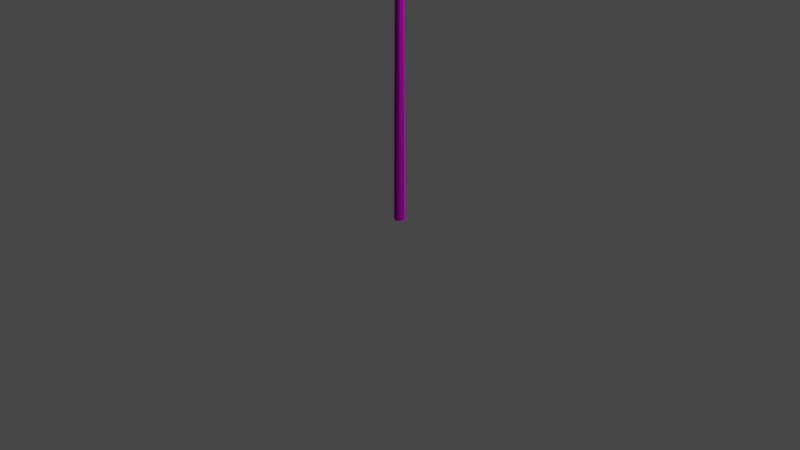 # Source: uploads_files_2558023_Lamp05.blend  (saved by Blender 2.82.7; exported with 4.5.12 LTS)
import bpy
from mathutils import Matrix  # noqa: F401  (used for matrix-valued properties, if any)

bpy.ops.wm.read_factory_settings(use_empty=True)
scene = bpy.context.scene
scene.name = 'Scene'

# ---- collections
col_collection = bpy.data.collections.new('Collection'); scene.collection.children.link(col_collection)

# ---- images (referenced by path relative to the original .blend; pixels are not part of the script)
import os
ASSET_DIR = os.environ.get("B2B_ASSET_DIR", "")  # directory of the original .blend (textures are referenced by path, not embedded)
HERE = os.path.dirname(os.path.abspath(__file__))  # packed textures are extracted next to this script under _unpacked/

def load_image(name, relpath, width, height, colorspace="sRGB"):
    """Load a texture the original file referenced (path relative to the .blend, or extracted next to this script)."""
    p = next((c for c in (os.path.join(HERE, relpath), os.path.join(ASSET_DIR, relpath)) if relpath and os.path.exists(c)), "")
    if p:
        img = bpy.data.images.load(p, check_existing=True)
        img.name = name
    else:  # same state as the original file: an image datablock whose file is absent (Cycles renders it pink)
        img = bpy.data.images.new(name, width, height)
        img.source = "FILE"
        img.filepath = "//" + (relpath or name)
    img.colorspace_settings.name = colorspace
    return img
img_map__1_001 = load_image('Map #1.001', 'Lamp05.tga', 1024, 1024, 'sRGB')

# ---- materials (node trees are filled in below, after node groups)
mat_lamp05_001 = bpy.data.materials.new('Lamp05.001')
mat_lamp05_001.use_transparent_shadow = False
mat_lamp05_001.diffuse_color = (0.588, 0.588, 0.588, 1.0)
mat_lamp05_001.roughness = 0.8586
mat_lamp05_001.specular_intensity = 0.0
mat_lamp05_001.metallic = 1.0

# ---- material node trees
mat_lamp05_001.use_nodes = True; mat_lamp05_001.node_tree.nodes.clear()
_N = mat_lamp05_001.node_tree.nodes; _L = mat_lamp05_001.node_tree.links
n0 = _N.new('ShaderNodeOutputMaterial'); n0.name = 'Material Output'; n0.location = (300, 300)
n1 = _N.new('ShaderNodeBsdfPrincipled'); n1.name = 'Principled BSDF'; n1.location = (10, 300)
n1.distribution = 'GGX'
n1.subsurface_method = 'BURLEY'
n1.inputs[1].default_value = 1.0
n1.inputs[2].default_value = 0.8586
n1.inputs[3].default_value = 1.45
n1.inputs[13].default_value = 0.0
n1.inputs[27].default_value = (0.0, 0.0, 0.0, 1.0)
n1.inputs[28].default_value = 1.0
n2 = _N.new('ShaderNodeTexImage'); n2.name = 'Image Texture'; n2.location = (-511, 315)
n2.image = img_map__1_001
_L.new(n1.outputs[0], n0.inputs[0])
_L.new(n2.outputs[0], n1.inputs[0])
n0.is_active_output = True

# ---- world
world_world = bpy.data.worlds.new('World'); scene.world = world_world
world_world.use_nodes = True; world_world.node_tree.nodes.clear()
_N = world_world.node_tree.nodes; _L = world_world.node_tree.links
n0 = _N.new('ShaderNodeOutputWorld'); n0.name = 'World Output'; n0.location = (300, 300)
n1 = _N.new('ShaderNodeBackground'); n1.name = 'Background'; n1.location = (10, 300)
n1.inputs[0].default_value = (0.05088, 0.05088, 0.05088, 1.0)
_L.new(n1.outputs[0], n0.inputs[0])
n0.is_active_output = True
world_world.color = (0.05088, 0.05088, 0.05088)
world_world.use_sun_shadow = False
world_world.sun_shadow_jitter_overblur = 0.0

# ---- cameras
cam_camera = bpy.data.cameras.new('Camera')
cam_camera.clip_end = 100.0
cam_camera.ortho_scale = 7.314

# ---- lights
light_light = bpy.data.lights.new('Light', 'POINT')
light_light.transmission_factor = 0.0
light_light.energy = 1000.0
light_light.shadow_soft_size = 0.1
light_light.shadow_maximum_resolution = 0.006
light_light.use_absolute_resolution = True

# ---- meshes
me_mesh_001 = bpy.data.meshes.new('Mesh.001')
me_mesh_001.from_pydata([(1.903, -1.148, 622.7), (0.0001738, -2.215, 622.7), (-1.902, -1.148, 622.7), (-1.902, 1.179, 622.7), (0.0001074, 2.246, 622.7), (1.903, 1.179, 622.7), (-1.902, 0.008354, 622.9), (1.903, -0.002718, 622.9), (-4.977, 2.894, 3.359e-05), (-4.977, -2.853, 3.359e-05), (0.0001196, -5.726, 3.315e-05), (4.977, -2.853, 3.271e-05), (4.977, 2.894, 3.271e-05), (0.0001191, 5.767, 3.315e-05), (1.66, 1.525, 632.9), (1.651, 3.199, 632.0), (-9.085e-05, 4.03, 631.6), (-1.651, 3.199, 632.0), (-1.661, 1.525, 632.9), (-2.424e-05, 0.6759, 633.4), (1.731, 7.327, 644.3), (1.72, 8.575, 642.8), (-9.016e-05, 9.188, 642.0), (-1.72, 8.575, 642.8), (-1.731, 7.327, 644.3), (-8.978e-05, 6.694, 645.1), (1.729, 28.15, 658.1), (1.722, 28.99, 656.3), (-8.987e-05, 29.41, 655.4), (-1.722, 28.99, 656.3), (-1.729, 28.15, 658.1), (-8.948e-05, 27.73, 659.1), (1.726, 67.5, 663.8), (1.725, 67.7, 661.8), (-9.108e-05, 67.8, 660.8), (-1.725, 67.7, 661.8), (-1.726, 67.5, 663.8), (-9.071e-05, 67.4, 664.8), (-8.994e-05, 45.09, 662.5), (-1.727, 45.22, 661.5), (-1.725, 45.48, 659.6), (-9.03e-05, 45.61, 658.6), (1.724, 45.48, 659.6), (1.727, 45.22, 661.5), (-8.949e-05, 15.37, 652.8), (-1.729, 15.91, 652.0), (-1.722, 16.99, 650.3), (-8.987e-05, 17.53, 649.5), (1.721, 16.99, 650.3), (1.729, 15.91, 652.0), (1.84, -0.01183, 626.0), (4.185e-05, 2.95e-12, 630.7), (-1.84, 0.01183, 626.0), (7.594, 77.75, 667.3), (-7.629, 77.75, 667.3), (-10.26, 78.32, 662.1), (10.22, 78.32, 662.1), (-10.26, 108.7, 661.8), (-8.699, 109.7, 662.0), (-8.692, 109.4, 665.1), (-10.26, 108.4, 665.0), (6.072, 106.0, 670.0), (7.594, 104.9, 669.9), (10.22, 108.4, 665.0), (8.657, 109.4, 665.1), (10.22, 108.7, 661.8), (8.664, 109.7, 662.0), (7.19, 108.7, 658.7), (8.712, 107.5, 658.6), (-7.225, 108.7, 658.7), (-8.747, 107.5, 658.6), (-7.629, 104.9, 669.9), (-6.107, 106.0, 670.0), (-7.806, 67.25, 658.1), (-7.286, 66.6, 658.1), (-7.807, 67.0, 661.3), (-7.259, 66.35, 661.2), (5.789, 68.14, 666.1), (5.06, 67.5, 666.3), (7.224, 66.35, 661.2), (7.773, 67.0, 661.3), (7.252, 66.6, 658.1), (7.772, 67.25, 658.1), (-5.094, 67.5, 666.3), (-5.824, 68.15, 666.4), (10.22, 80.15, 659.1), (10.15, 78.44, 658.9), (8.64, 78.57, 659.0), (8.712, 82.19, 656.3), (7.129, 80.59, 656.1), (-10.26, 80.15, 659.1), (-8.674, 78.57, 659.0), (-10.13, 78.47, 658.9), (-8.747, 82.19, 656.3), (-7.163, 80.59, 656.1), (5.997, 104.9, 670.8), (6.48, 77.78, 668.1), (4.537, 68.18, 667.2), (-4.514, 68.18, 667.2), (-6.451, 77.78, 668.1), (-5.965, 104.9, 670.8), (-1.66, -1.525, 632.9), (-1.651, -3.199, 632.0), (0.0001747, -4.03, 631.6), (1.651, -3.199, 632.0), (1.661, -1.525, 632.9), (0.0001084, -0.6759, 633.4), (-1.73, -7.327, 644.3), (-1.72, -8.575, 642.8), (0.0001758, -9.188, 642.0), (1.72, -8.575, 642.8), (1.731, -7.327, 644.3), (0.000176, -6.694, 645.1), (-1.729, -28.15, 658.1), (-1.722, -28.99, 656.3), (0.0001779, -29.41, 655.4), (1.722, -28.99, 656.3), (1.729, -28.15, 658.1), (0.0001781, -27.73, 659.1), (-1.726, -67.5, 663.8), (-1.725, -67.7, 661.8), (0.00018, -67.8, 660.8), (1.725, -67.7, 661.8), (1.726, -67.5, 663.8), (0.0001804, -67.4, 664.8), (0.0001792, -45.09, 662.5), (1.727, -45.22, 661.5), (1.725, -45.48, 659.6), (0.0001789, -45.61, 658.6), (-1.724, -45.48, 659.6), (-1.727, -45.22, 661.5), (0.0001771, -15.37, 652.8), (1.729, -15.91, 652.0), (1.722, -16.99, 650.3), (0.0001769, -17.53, 649.5), (-1.721, -16.99, 650.3), (-1.729, -15.91, 652.0), (-7.594, -77.75, 667.3), (7.629, -77.75, 667.3), (10.26, -78.32, 662.1), (-10.22, -78.32, 662.1), (10.26, -108.7, 661.8), (8.699, -109.7, 662.0), (8.692, -109.4, 665.1), (10.26, -108.4, 665.0), (-6.072, -106.0, 670.0), (-7.594, -104.9, 669.9), (-10.22, -108.4, 665.0), (-8.657, -109.4, 665.1), (-10.22, -108.7, 661.8), (-8.664, -109.7, 662.0), (-7.19, -108.8, 658.8), (-8.712, -107.5, 658.6), (7.225, -108.8, 658.7), (8.747, -107.5, 658.6), (7.629, -104.9, 669.9), (6.107, -106.0, 670.0), (7.806, -67.25, 658.1), (7.286, -66.6, 658.1), (7.807, -67.0, 661.3), (7.259, -66.35, 661.2), (-5.789, -68.14, 666.1), (-5.06, -67.5, 666.3), (-7.224, -66.35, 661.2), (-7.773, -67.0, 661.3), (-7.252, -66.6, 658.1), (-7.772, -67.25, 658.1), (5.094, -67.5, 666.3), (5.824, -68.15, 666.4), (-10.22, -80.15, 659.1), (-10.15, -78.44, 658.9), (-8.639, -78.57, 659.0), (-8.712, -82.19, 656.3), (-7.128, -80.59, 656.1), (10.26, -80.15, 659.1), (8.674, -78.57, 659.0), (10.13, -78.47, 658.9), (8.747, -82.19, 656.3), (7.163, -80.59, 656.1), (-5.997, -104.9, 670.8), (-6.48, -77.78, 668.1), (-4.537, -68.18, 667.2), (4.514, -68.18, 667.2), (6.452, -77.78, 668.1), (5.965, -104.9, 670.8)], [], [(9, 2, 3, 8), (10, 1, 2, 9), (11, 0, 1, 10), (12, 5, 0, 11), (13, 4, 5, 12), (8, 3, 4, 13), (3, 2, 6), (0, 5, 7), (14, 15, 21, 20), (15, 16, 22, 21), (17, 23, 22, 16), (18, 24, 23, 17), (19, 25, 24, 18), (19, 14, 20, 25), (20, 21, 48, 49), (21, 22, 47, 48), (23, 46, 47, 22), (24, 45, 46, 23), (25, 44, 45, 24), (25, 20, 49, 44), (27, 42, 43, 26), (28, 41, 42, 27), (28, 29, 40, 41), (29, 30, 39, 40), (30, 31, 38, 39), (26, 43, 38, 31), (38, 37, 36, 39), (39, 36, 35, 40), (40, 35, 34, 41), (41, 34, 33, 42), (42, 33, 32, 43), (43, 32, 37, 38), (45, 44, 31, 30), (46, 45, 30, 29), (47, 46, 29, 28), (47, 28, 27, 48), (48, 27, 26, 49), (49, 26, 31, 44), (3, 17, 16, 4), (4, 16, 15, 5), (5, 15, 7), (7, 15, 50), (15, 14, 50), (51, 50, 14, 19), (51, 19, 18, 52), (3, 6, 17), (6, 52, 17), (52, 18, 17), (60, 57, 90, 55), (63, 56, 85, 65), (74, 81, 79, 76), (66, 58, 59, 64), (80, 82, 86, 56), (75, 55, 92, 73), (96, 97, 77, 53), (65, 85, 88, 68), (87, 91, 94, 89), (93, 90, 57, 70), (58, 66, 67, 69), (71, 60, 55, 54), (64, 59, 72, 61), (62, 53, 56, 63), (77, 80, 56, 53), (76, 79, 78, 83), (55, 75, 84, 54), (68, 70, 69, 67), (61, 95, 62), (58, 69, 70, 57), (58, 57, 60, 59), (59, 60, 71, 72), (62, 63, 64, 61), (63, 65, 66, 64), (66, 65, 68, 67), (73, 74, 76, 75), (76, 83, 84, 75), (77, 78, 79, 80), (79, 81, 82, 80), (82, 81, 74, 73), (85, 87, 89, 88), (90, 93, 94, 91), (90, 91, 92), (62, 95, 96, 53), (77, 97, 78), (72, 71, 100), (99, 100, 71, 54), (99, 54, 84, 98), (83, 98, 84), (78, 97, 98, 83), (96, 99, 98, 97), (95, 100, 99, 96), (100, 95, 61, 72), (90, 92, 55), (85, 86, 87), (56, 86, 85), (88, 89, 94, 93), (68, 88, 93, 70), (92, 91, 73), (82, 87, 86), (91, 87, 82, 73), (101, 102, 108, 107), (102, 103, 109, 108), (104, 110, 109, 103), (105, 111, 110, 104), (106, 112, 111, 105), (106, 101, 107, 112), (107, 108, 135, 136), (108, 109, 134, 135), (110, 133, 134, 109), (111, 132, 133, 110), (112, 131, 132, 111), (112, 107, 136, 131), (114, 129, 130, 113), (115, 128, 129, 114), (115, 116, 127, 128), (116, 117, 126, 127), (117, 118, 125, 126), (113, 130, 125, 118), (125, 124, 123, 126), (126, 123, 122, 127), (127, 122, 121, 128), (128, 121, 120, 129), (129, 120, 119, 130), (130, 119, 124, 125), (132, 131, 118, 117), (133, 132, 117, 116), (134, 133, 116, 115), (134, 115, 114, 135), (135, 114, 113, 136), (136, 113, 118, 131), (0, 104, 103, 1), (1, 103, 102, 2), (2, 102, 6), (6, 102, 52), (102, 101, 52), (51, 52, 101, 106), (51, 106, 105, 50), (0, 7, 104), (7, 50, 104), (50, 105, 104), (144, 141, 174, 139), (147, 140, 169, 149), (158, 165, 163, 160), (150, 142, 143, 148), (164, 166, 170, 140), (159, 139, 176, 157), (180, 181, 161, 137), (149, 169, 172, 152), (171, 175, 178, 173), (177, 174, 141, 154), (142, 150, 151, 153), (155, 144, 139, 138), (148, 143, 156, 145), (146, 137, 140, 147), (161, 164, 140, 137), (160, 163, 162, 167), (139, 159, 168, 138), (152, 154, 153, 151), (145, 179, 146), (142, 153, 154, 141), (142, 141, 144, 143), (143, 144, 155, 156), (146, 147, 148, 145), (147, 149, 150, 148), (150, 149, 152, 151), (157, 158, 160, 159), (160, 167, 168, 159), (161, 162, 163, 164), (163, 165, 166, 164), (166, 165, 158, 157), (169, 171, 173, 172), (174, 177, 178, 175), (174, 175, 176), (146, 179, 180, 137), (161, 181, 162), (156, 155, 184), (183, 184, 155, 138), (183, 138, 168, 182), (167, 182, 168), (162, 181, 182, 167), (180, 183, 182, 181), (179, 184, 183, 180), (184, 179, 145, 156), (174, 176, 139), (169, 170, 171), (140, 170, 169), (172, 173, 178, 177), (152, 172, 177, 154), (176, 175, 157), (166, 171, 170), (175, 171, 166, 157)])
me_mesh_001.polygons.foreach_set('use_smooth', [True] * 190)
_k = set([(67, 68), (67, 69), (68, 88), (69, 70), (70, 93), (73, 74), (73, 92), (74, 81), (81, 82), (82, 86), (85, 86), (85, 87), (87, 91), (88, 89), (89, 94), (90, 91), (90, 92), (93, 94), (151, 152), (151, 153), (152, 172), (153, 154), (154, 177), (157, 158), (157, 176), (158, 165), (165, 166), (166, 170), (169, 170), (169, 171), (171, 175), (172, 173), (173, 178), (174, 175), (174, 176), (177, 178)])
me_mesh_001.attributes.new('sharp_edge', 'BOOLEAN', 'EDGE').data.foreach_set('value', [ (min(e.vertices), max(e.vertices)) in _k for e in me_mesh_001.edges])
_uv = me_mesh_001.uv_layers.new(name='UVChannel_1')
_uv.uv.foreach_set('vector', [0.9891, -0.007319, 0.8977, 2.721, 0.8785, 2.721, 0.9386, -0.007672, 0.7367, -0.007643, 0.8007, 2.721, 0.7815, 2.721, 0.6862, -0.007277, 0.7872, -0.007865, 0.8198, 2.721, 0.8007, 2.721, 0.7367, -0.007643, 0.8376, -0.007944, 0.8403, 2.721, 0.8198, 2.721, 0.7872, -0.007865, 0.8881, -0.00788, 0.8594, 2.721, 0.8403, 2.721, 0.8376, -0.007944, 0.9386, -0.007672, 0.8785, 2.721, 0.8594, 2.721, 0.8881, -0.00788, 0.8785, 2.721, 0.8977, 2.721, 0.8897, 2.721, 0.8198, 2.721, 0.8403, 2.721, 0.8298, 2.721, 0.5352, 0.5047, 0.5593, 0.5038, 0.5604, 0.5811, 0.5363, 0.5841, 0.5593, 0.5038, 0.5833, 0.5036, 0.585, 0.5795, 0.5604, 0.5811, 0.4628, 0.5038, 0.4617, 0.5811, 0.4371, 0.5795, 0.4388, 0.5036, 0.4869, 0.5047, 0.4859, 0.5841, 0.4617, 0.5811, 0.4628, 0.5038, 0.511, 0.5055, 0.5111, 0.5855, 0.4859, 0.5841, 0.4869, 0.5047, 0.511, 0.5055, 0.5352, 0.5047, 0.5363, 0.5841, 0.5111, 0.5855, 0.5363, 0.5841, 0.5604, 0.5811, 0.5618, 0.6547, 0.5367, 0.655, 0.5604, 0.5811, 0.585, 0.5795, 0.5868, 0.6544, 0.5618, 0.6547, 0.4617, 0.5811, 0.4603, 0.6547, 0.4353, 0.6544, 0.4371, 0.5795, 0.4859, 0.5841, 0.4855, 0.655, 0.4603, 0.6547, 0.4617, 0.5811, 0.5111, 0.5855, 0.5111, 0.6551, 0.4855, 0.655, 0.4859, 0.5841, 0.5111, 0.5855, 0.5363, 0.5841, 0.5367, 0.655, 0.5111, 0.6551, 0.5613, 0.7412, 0.5611, 0.8487, 0.5363, 0.849, 0.5364, 0.7399, 0.5863, 0.7418, 0.5862, 0.8486, 0.5611, 0.8487, 0.5613, 0.7412, 0.4359, 0.7418, 0.4608, 0.7412, 0.461, 0.8487, 0.4359, 0.8486, 0.4608, 0.7412, 0.4858, 0.7399, 0.4858, 0.849, 0.461, 0.8487, 0.4858, 0.7399, 0.5111, 0.7393, 0.511, 0.8491, 0.4858, 0.849, 0.5364, 0.7399, 0.5363, 0.849, 0.511, 0.8491, 0.5111, 0.7393, 0.511, 0.8491, 0.511, 0.9909, 0.4857, 0.9909, 0.4858, 0.849, 0.4858, 0.849, 0.4857, 0.9909, 0.4605, 0.9908, 0.461, 0.8487, 0.461, 0.8487, 0.4605, 0.9908, 0.4352, 0.9908, 0.4359, 0.8486, 0.5862, 0.8486, 0.5869, 0.9908, 0.5616, 0.9908, 0.5611, 0.8487, 0.5611, 0.8487, 0.5616, 0.9908, 0.5364, 0.9909, 0.5363, 0.849, 0.5363, 0.849, 0.5364, 0.9909, 0.511, 0.9909, 0.511, 0.8491, 0.4855, 0.655, 0.5111, 0.6551, 0.5111, 0.7393, 0.4858, 0.7399, 0.4603, 0.6547, 0.4855, 0.655, 0.4858, 0.7399, 0.4608, 0.7412, 0.4353, 0.6544, 0.4603, 0.6547, 0.4608, 0.7412, 0.4359, 0.7418, 0.5868, 0.6544, 0.5863, 0.7418, 0.5613, 0.7412, 0.5618, 0.6547, 0.5618, 0.6547, 0.5613, 0.7412, 0.5364, 0.7399, 0.5367, 0.655, 0.5367, 0.655, 0.5364, 0.7399, 0.5111, 0.7393, 0.5111, 0.6551, 0.4515, 0.4444, 0.4628, 0.5038, 0.4388, 0.5036, 0.4247, 0.4473, 0.5975, 0.4473, 0.5833, 0.5036, 0.5593, 0.5038, 0.5706, 0.4444, 0.5706, 0.4444, 0.5593, 0.5038, 0.5558, 0.4419, 0.5558, 0.4419, 0.5593, 0.5038, 0.5436, 0.4606, 0.5593, 0.5038, 0.5352, 0.5047, 0.5436, 0.4606, 0.511, 0.4881, 0.5436, 0.4606, 0.5352, 0.5047, 0.511, 0.5055, 0.511, 0.4881, 0.511, 0.5055, 0.4869, 0.5047, 0.4781, 0.4605, 0.4515, 0.4444, 0.4663, 0.442, 0.4628, 0.5038, 0.4663, 0.442, 0.4781, 0.4605, 0.4628, 0.5038, 0.4781, 0.4605, 0.4869, 0.5047, 0.4628, 0.5038, 0.6129, 0.6454, 0.6651, 0.6454, 0.6651, 0.8798, 0.6129, 0.8924, 0.6129, 0.4725, 0.6129, 0.2255, 0.6651, 0.2381, 0.6651, 0.4725, 0.6651, 0.004583, 0.6651, 0.1235, 0.6129, 0.1234, 0.6129, 0.004807, 0.6651, 0.4879, 0.6651, 0.63, 0.6129, 0.6299, 0.6129, 0.488, 0.6129, 0.1305, 0.6651, 0.1302, 0.6651, 0.224, 0.6129, 0.2255, 0.6129, 0.9873, 0.6129, 0.8924, 0.6651, 0.8937, 0.6651, 0.9877, 0.3066, 0.3176, 0.2792, 0.2491, 0.3018, 0.244, 0.327, 0.3165, 0.4169, 0.7316, 0.4152, 0.9647, 0.3606, 0.9502, 0.3607, 0.7432, 0.3596, 0.9874, 0.07783, 0.9874, 0.1027, 0.9643, 0.3347, 0.9643, 0.07683, 0.9502, 0.02218, 0.9647, 0.02052, 0.7316, 0.07668, 0.7432, 0.07718, 0.7104, 0.3603, 0.7105, 0.3358, 0.7302, 0.1017, 0.7306, 0.1, 0.5174, 0.015, 0.5393, 0.01546, 0.3154, 0.09896, 0.3164, 0.3416, 0.5676, 0.08493, 0.5676, 0.1238, 0.5255, 0.3026, 0.5255, 0.3264, 0.5173, 0.327, 0.3165, 0.4104, 0.3151, 0.4114, 0.5393, 0.3018, 0.244, 0.3748, 0.2305, 0.4104, 0.3151, 0.327, 0.3165, 0.1067, 0.203, 0.3202, 0.2041, 0.2886, 0.2411, 0.1376, 0.2406, 0.01546, 0.3154, 0.04922, 0.2307, 0.1255, 0.2446, 0.09896, 0.3164, 0.3607, 0.7432, 0.07668, 0.7432, 0.1017, 0.7306, 0.3358, 0.7302, 0.3026, 0.5255, 0.3001, 0.5159, 0.3264, 0.5173, 0.07718, 0.7104, 0.1017, 0.7306, 0.07668, 0.7432, 0.04879, 0.7159, 0.6651, 0.63, 0.6651, 0.6454, 0.6129, 0.6454, 0.6129, 0.6299, 0.08493, 0.5676, 0.05962, 0.5621, 0.1, 0.5174, 0.1238, 0.5255, 0.3264, 0.5173, 0.3668, 0.5621, 0.3416, 0.5676, 0.3026, 0.5255, 0.6129, 0.4725, 0.6651, 0.4725, 0.6651, 0.4879, 0.6129, 0.488, 0.3603, 0.7105, 0.3887, 0.716, 0.3607, 0.7432, 0.3358, 0.7302, 0.6651, 0.9877, 0.6651, 0.9944, 0.6129, 0.9943, 0.6129, 0.9873, 0.1067, 0.203, 0.1376, 0.2406, 0.1255, 0.2446, 0.09561, 0.2058, 0.3018, 0.244, 0.2886, 0.2411, 0.3202, 0.2041, 0.3313, 0.2069, 0.6129, 0.1234, 0.6651, 0.1235, 0.6651, 0.1302, 0.6129, 0.1305, 0.0651, 0.5836, 0.07555, 0.5772, 0.3677, 0.5772, 0.3781, 0.5836, 0.3901, 0.9775, 0.3596, 0.9874, 0.3347, 0.9643, 0.3606, 0.9502, 0.04728, 0.9775, 0.07683, 0.9502, 0.1027, 0.9643, 0.07783, 0.9874, 0.4274, 0.7133, 0.3955, 0.6974, 0.4247, 0.6964, 0.3264, 0.5173, 0.3001, 0.5159, 0.3066, 0.3176, 0.327, 0.3165, 0.3018, 0.244, 0.2792, 0.2491, 0.2886, 0.2411, 0.1238, 0.5255, 0.1, 0.5174, 0.1273, 0.5159, 0.12, 0.3175, 0.1273, 0.5159, 0.1, 0.5174, 0.09896, 0.3164, 0.12, 0.3175, 0.09896, 0.3164, 0.1255, 0.2446, 0.1474, 0.2487, 0.1376, 0.2406, 0.1474, 0.2487, 0.1255, 0.2446, 0.2886, 0.2411, 0.2792, 0.2491, 0.1474, 0.2487, 0.1376, 0.2406, 0.3066, 0.3176, 0.12, 0.3175, 0.1474, 0.2487, 0.2792, 0.2491, 0.3001, 0.5159, 0.1273, 0.5159, 0.12, 0.3175, 0.3066, 0.3176, 0.1273, 0.5159, 0.3001, 0.5159, 0.3026, 0.5255, 0.1238, 0.5255, 0.6651, 0.8798, 0.6651, 0.8937, 0.6129, 0.8924, 0.01584, 0.7133, 0.0174, 0.6962, 0.04767, 0.6974, 0.6129, 0.2255, 0.6651, 0.224, 0.6651, 0.2381, 0.3606, 0.9502, 0.3347, 0.9643, 0.1027, 0.9643, 0.07683, 0.9502, 0.3607, 0.7432, 0.3606, 0.9502, 0.07683, 0.9502, 0.07668, 0.7432, 0.4247, 0.6964, 0.3955, 0.6974, 0.3781, 0.5836, 0.0651, 0.5836, 0.04767, 0.6974, 0.0174, 0.6962, 0.3955, 0.6974, 0.04767, 0.6974, 0.0651, 0.5836, 0.3781, 0.5836, 0.5352, 0.5047, 0.5593, 0.5038, 0.5604, 0.5811, 0.5363, 0.5841, 0.5593, 0.5038, 0.5833, 0.5036, 0.585, 0.5795, 0.5604, 0.5811, 0.4628, 0.5038, 0.4617, 0.5811, 0.4371, 0.5795, 0.4388, 0.5036, 0.4869, 0.5047, 0.4859, 0.5841, 0.4617, 0.5811, 0.4628, 0.5038, 0.511, 0.5055, 0.5111, 0.5855, 0.4859, 0.5841, 0.4869, 0.5047, 0.511, 0.5055, 0.5352, 0.5047, 0.5363, 0.5841, 0.5111, 0.5855, 0.5363, 0.5841, 0.5604, 0.5811, 0.5618, 0.6547, 0.5367, 0.655, 0.5604, 0.5811, 0.585, 0.5795, 0.5868, 0.6544, 0.5618, 0.6547, 0.4617, 0.5811, 0.4603, 0.6547, 0.4353, 0.6544, 0.4371, 0.5795, 0.4859, 0.5841, 0.4855, 0.655, 0.4603, 0.6547, 0.4617, 0.5811, 0.5111, 0.5855, 0.5111, 0.6551, 0.4855, 0.655, 0.4859, 0.5841, 0.5111, 0.5855, 0.5363, 0.5841, 0.5367, 0.655, 0.5111, 0.6551, 0.5613, 0.7412, 0.5611, 0.8487, 0.5363, 0.849, 0.5364, 0.7399, 0.5863, 0.7418, 0.5862, 0.8486, 0.5611, 0.8487, 0.5613, 0.7412, 0.4359, 0.7418, 0.4608, 0.7412, 0.461, 0.8487, 0.4359, 0.8486, 0.4608, 0.7412, 0.4858, 0.7399, 0.4858, 0.849, 0.461, 0.8487, 0.4858, 0.7399, 0.5111, 0.7393, 0.511, 0.8491, 0.4858, 0.849, 0.5364, 0.7399, 0.5363, 0.849, 0.511, 0.8491, 0.5111, 0.7393, 0.511, 0.8491, 0.511, 0.9909, 0.4857, 0.9909, 0.4858, 0.849, 0.4858, 0.849, 0.4857, 0.9909, 0.4605, 0.9908, 0.461, 0.8487, 0.461, 0.8487, 0.4605, 0.9908, 0.4352, 0.9908, 0.4359, 0.8486, 0.5862, 0.8486, 0.5869, 0.9908, 0.5616, 0.9908, 0.5611, 0.8487, 0.5611, 0.8487, 0.5616, 0.9908, 0.5364, 0.9909, 0.5363, 0.849, 0.5363, 0.849, 0.5364, 0.9909, 0.511, 0.9909, 0.511, 0.8491, 0.4855, 0.655, 0.5111, 0.6551, 0.5111, 0.7393, 0.4858, 0.7399, 0.4603, 0.6547, 0.4855, 0.655, 0.4858, 0.7399, 0.4608, 0.7412, 0.4353, 0.6544, 0.4603, 0.6547, 0.4608, 0.7412, 0.4359, 0.7418, 0.5868, 0.6544, 0.5863, 0.7418, 0.5613, 0.7412, 0.5618, 0.6547, 0.5618, 0.6547, 0.5613, 0.7412, 0.5364, 0.7399, 0.5367, 0.655, 0.5367, 0.655, 0.5364, 0.7399, 0.5111, 0.7393, 0.5111, 0.6551, 0.4515, 0.4444, 0.4628, 0.5038, 0.4388, 0.5036, 0.4247, 0.4473, 0.5975, 0.4473, 0.5833, 0.5036, 0.5593, 0.5038, 0.5706, 0.4444, 0.5706, 0.4444, 0.5593, 0.5038, 0.5558, 0.4419, 0.5558, 0.4419, 0.5593, 0.5038, 0.5436, 0.4606, 0.5593, 0.5038, 0.5352, 0.5047, 0.5436, 0.4606, 0.511, 0.4881, 0.5436, 0.4606, 0.5352, 0.5047, 0.511, 0.5055, 0.511, 0.4881, 0.511, 0.5055, 0.4869, 0.5047, 0.4781, 0.4605, 0.4515, 0.4444, 0.4663, 0.442, 0.4628, 0.5038, 0.4663, 0.442, 0.4781, 0.4605, 0.4628, 0.5038, 0.4781, 0.4605, 0.4869, 0.5047, 0.4628, 0.5038, 0.6129, 0.6454, 0.6651, 0.6454, 0.6651, 0.8798, 0.6129, 0.8924, 0.6129, 0.4725, 0.6129, 0.2255, 0.6651, 0.2381, 0.6651, 0.4725, 0.6651, 0.004583, 0.6651, 0.1235, 0.6129, 0.1234, 0.6129, 0.004807, 0.6651, 0.4879, 0.6651, 0.63, 0.6129, 0.6299, 0.6129, 0.488, 0.6129, 0.1305, 0.6651, 0.1302, 0.6651, 0.224, 0.6129, 0.2255, 0.6129, 0.9873, 0.6129, 0.8924, 0.6651, 0.8937, 0.6651, 0.9877, 0.3066, 0.3176, 0.2792, 0.2491, 0.3018, 0.244, 0.327, 0.3165, 0.4169, 0.7316, 0.4152, 0.9647, 0.3606, 0.9502, 0.3607, 0.7432, 0.3596, 0.9874, 0.07783, 0.9874, 0.1027, 0.9643, 0.3347, 0.9643, 0.07683, 0.9502, 0.02218, 0.9647, 0.02052, 0.7316, 0.07668, 0.7432, 0.07718, 0.7104, 0.3603, 0.7105, 0.3358, 0.7302, 0.1017, 0.7306, 0.1, 0.5174, 0.015, 0.5393, 0.01546, 0.3154, 0.09896, 0.3164, 0.3416, 0.5676, 0.08493, 0.5676, 0.1238, 0.5255, 0.3026, 0.5255, 0.3264, 0.5173, 0.327, 0.3165, 0.4104, 0.3151, 0.4114, 0.5393, 0.3018, 0.244, 0.3748, 0.2305, 0.4104, 0.3151, 0.327, 0.3165, 0.1067, 0.203, 0.3202, 0.2041, 0.2886, 0.2411, 0.1376, 0.2406, 0.01546, 0.3154, 0.04922, 0.2307, 0.1255, 0.2446, 0.09896, 0.3164, 0.3607, 0.7432, 0.07668, 0.7432, 0.1017, 0.7306, 0.3358, 0.7302, 0.3026, 0.5255, 0.3001, 0.5159, 0.3264, 0.5173, 0.07718, 0.7104, 0.1017, 0.7306, 0.07668, 0.7432, 0.04879, 0.7159, 0.6651, 0.63, 0.6651, 0.6454, 0.6129, 0.6454, 0.6129, 0.6299, 0.08493, 0.5676, 0.05962, 0.5621, 0.1, 0.5174, 0.1238, 0.5255, 0.3264, 0.5173, 0.3668, 0.5621, 0.3416, 0.5676, 0.3026, 0.5255, 0.6129, 0.4725, 0.6651, 0.4725, 0.6651, 0.4879, 0.6129, 0.488, 0.3603, 0.7105, 0.3887, 0.716, 0.3607, 0.7432, 0.3358, 0.7302, 0.6651, 0.9877, 0.6651, 0.9944, 0.6129, 0.9943, 0.6129, 0.9873, 0.1067, 0.203, 0.1376, 0.2406, 0.1255, 0.2446, 0.09561, 0.2058, 0.3018, 0.244, 0.2886, 0.2411, 0.3202, 0.2041, 0.3313, 0.2069, 0.6129, 0.1234, 0.6651, 0.1235, 0.6651, 0.1302, 0.6129, 0.1305, 0.0651, 0.5836, 0.07555, 0.5772, 0.3677, 0.5772, 0.3781, 0.5836, 0.3901, 0.9775, 0.3596, 0.9874, 0.3347, 0.9643, 0.3606, 0.9502, 0.04728, 0.9775, 0.07683, 0.9502, 0.1027, 0.9643, 0.07783, 0.9874, 0.4274, 0.7133, 0.3955, 0.6974, 0.4247, 0.6964, 0.3264, 0.5173, 0.3001, 0.5159, 0.3066, 0.3176, 0.327, 0.3165, 0.3018, 0.244, 0.2792, 0.2491, 0.2886, 0.2411, 0.1238, 0.5255, 0.1, 0.5174, 0.1273, 0.5159, 0.12, 0.3175, 0.1273, 0.5159, 0.1, 0.5174, 0.09896, 0.3164, 0.12, 0.3175, 0.09896, 0.3164, 0.1255, 0.2446, 0.1474, 0.2487, 0.1376, 0.2406, 0.1474, 0.2487, 0.1255, 0.2446, 0.2886, 0.2411, 0.2792, 0.2491, 0.1474, 0.2487, 0.1376, 0.2406, 0.3066, 0.3176, 0.12, 0.3175, 0.1474, 0.2487, 0.2792, 0.2491, 0.3001, 0.5159, 0.1273, 0.5159, 0.12, 0.3175, 0.3066, 0.3176, 0.1273, 0.5159, 0.3001, 0.5159, 0.3026, 0.5255, 0.1238, 0.5255, 0.6651, 0.8798, 0.6651, 0.8937, 0.6129, 0.8924, 0.01584, 0.7133, 0.0174, 0.6962, 0.04767, 0.6974, 0.6129, 0.2255, 0.6651, 0.224, 0.6651, 0.2381, 0.3606, 0.9502, 0.3347, 0.9643, 0.1027, 0.9643, 0.07683, 0.9502, 0.3607, 0.7432, 0.3606, 0.9502, 0.07683, 0.9502, 0.07668, 0.7432, 0.4247, 0.6964, 0.3955, 0.6974, 0.3781, 0.5836, 0.0651, 0.5836, 0.04767, 0.6974, 0.0174, 0.6962, 0.3955, 0.6974, 0.04767, 0.6974, 0.0651, 0.5836, 0.3781, 0.5836])
me_mesh_001.materials.append(mat_lamp05_001)
me_mesh_001.use_remesh_fix_poles = True
me_mesh_001.use_remesh_preserve_attributes = False
me_mesh_001.use_mirror_vertex_groups = False
me_mesh_001.update()
me_mesh_001.normals_split_custom_set([tuple(v) for v in zip(*[iter([-0.8652, -0.5015, 0.005662, -0.8797, -0.4742, -0.03568, -0.8795, 0.4747, -0.035, -0.8652, 0.5015, 0.005671, 4.381e-08, -1.0, 0.005602, 1.526e-06, -0.9948, -0.1015, -0.8797, -0.4742, -0.03568, -0.8652, -0.5015, 0.005662, 0.8652, -0.5014, 0.005662, 0.8797, -0.4742, -0.03573, 1.526e-06, -0.9948, -0.1015, 4.381e-08, -1.0, 0.005602, 0.8652, 0.5015, 0.005671, 0.8794, 0.4747, -0.03503, 0.8797, -0.4742, -0.03573, 0.8652, -0.5014, 0.005662, -2.19e-08, 1.0, 0.005618, 3.116e-06, 0.995, -0.09982, 0.8794, 0.4747, -0.03503, 0.8652, 0.5015, 0.005671, -0.8652, 0.5015, 0.005671, -0.8795, 0.4747, -0.035, 3.116e-06, 0.995, -0.09982, -2.19e-08, 1.0, 0.005618, -0.8795, 0.4747, -0.035, -0.8797, -0.4742, -0.03568, -0.9999, -3.765e-05, 0.01346, 0.8797, -0.4742, -0.03573, 0.8794, 0.4747, -0.03503, 0.9999, 6.058e-06, 0.01354, 0.8475, -0.4976, 0.185, 0.8763, 0.457, -0.1528, 0.8892, 0.3587, -0.284, 0.8413, -0.4331, 0.3234, 0.8763, 0.457, -0.1528, -1.28e-06, 0.948, -0.3183, 5.431e-06, 0.805, -0.5932, 0.8892, 0.3587, -0.284, -0.8762, 0.457, -0.1528, -0.8892, 0.3587, -0.284, 5.431e-06, 0.805, -0.5932, -1.28e-06, 0.948, -0.3183, -0.8476, -0.4976, 0.1843, -0.8413, -0.4331, 0.3234, -0.8892, 0.3587, -0.284, -0.8762, 0.457, -0.1528, -0.000595, -0.9365, 0.3508, 1.099e-05, -0.7832, 0.6218, -0.8413, -0.4331, 0.3234, -0.8476, -0.4976, 0.1843, -0.000595, -0.9365, 0.3508, 0.8475, -0.4976, 0.185, 0.8413, -0.4331, 0.3234, 1.099e-05, -0.7832, 0.6218, 0.8413, -0.4331, 0.3234, 0.8892, 0.3587, -0.284, 0.8829, 0.264, -0.3883, 0.8495, -0.2968, 0.4363, 0.8892, 0.3587, -0.284, 5.431e-06, 0.805, -0.5932, 5.832e-06, 0.5635, -0.8261, 0.8829, 0.264, -0.3883, -0.8892, 0.3587, -0.284, -0.8829, 0.264, -0.3883, 5.832e-06, 0.5635, -0.8261, 5.431e-06, 0.805, -0.5932, -0.8413, -0.4331, 0.3234, -0.8494, -0.2968, 0.4363, -0.8829, 0.264, -0.3883, -0.8892, 0.3587, -0.284, 1.099e-05, -0.7832, 0.6218, 3.82e-06, -0.5613, 0.8276, -0.8494, -0.2968, 0.4363, -0.8413, -0.4331, 0.3234, 1.099e-05, -0.7832, 0.6218, 0.8413, -0.4331, 0.3234, 0.8495, -0.2968, 0.4363, 3.82e-06, -0.5613, 0.8276, 0.8827, 0.1537, -0.444, 0.8705, 0.07222, -0.4869, 0.8587, -0.07642, 0.5068, 0.8479, -0.1702, 0.502, 4.201e-06, 0.3182, -0.948, 3.573e-06, 0.1471, -0.9891, 0.8705, 0.07222, -0.4869, 0.8827, 0.1537, -0.444, 4.201e-06, 0.3182, -0.948, -0.8827, 0.1537, -0.4441, -0.8705, 0.07222, -0.4869, 3.573e-06, 0.1471, -0.9891, -0.8827, 0.1537, -0.4441, -0.8479, -0.1702, 0.502, -0.8587, -0.07642, 0.5068, -0.8705, 0.07222, -0.4869, -0.8479, -0.1702, 0.502, 7.244e-06, -0.3295, 0.9442, 8.8e-06, -0.1487, 0.9889, -0.8587, -0.07642, 0.5068, 0.8479, -0.1702, 0.502, 0.8587, -0.07642, 0.5068, 8.8e-06, -0.1487, 0.9889, 7.244e-06, -0.3295, 0.9442, 8.8e-06, -0.1487, 0.9889, 4.159e-06, -0.1019, 0.9948, -0.8655, -0.05106, 0.4983, -0.8587, -0.07642, 0.5068, -0.8587, -0.07642, 0.5068, -0.8655, -0.05106, 0.4983, -0.8649, 0.05022, -0.4995, -0.8705, 0.07222, -0.4869, -0.8705, 0.07222, -0.4869, -0.8649, 0.05022, -0.4995, 4.134e-06, 0.1, -0.995, 3.573e-06, 0.1471, -0.9891, 3.573e-06, 0.1471, -0.9891, 4.134e-06, 0.1, -0.995, 0.8649, 0.05021, -0.4995, 0.8705, 0.07222, -0.4869, 0.8705, 0.07222, -0.4869, 0.8649, 0.05021, -0.4995, 0.8655, -0.05107, 0.4983, 0.8587, -0.07642, 0.5068, 0.8587, -0.07642, 0.5068, 0.8655, -0.05107, 0.4983, 4.159e-06, -0.1019, 0.9948, 8.8e-06, -0.1487, 0.9889, -0.8494, -0.2968, 0.4363, 3.82e-06, -0.5613, 0.8276, 7.244e-06, -0.3295, 0.9442, -0.8479, -0.1702, 0.502, -0.8829, 0.264, -0.3883, -0.8494, -0.2968, 0.4363, -0.8479, -0.1702, 0.502, -0.8827, 0.1537, -0.4441, 5.832e-06, 0.5635, -0.8261, -0.8829, 0.264, -0.3883, -0.8827, 0.1537, -0.4441, 4.201e-06, 0.3182, -0.948, 5.832e-06, 0.5635, -0.8261, 4.201e-06, 0.3182, -0.948, 0.8827, 0.1537, -0.444, 0.8829, 0.264, -0.3883, 0.8829, 0.264, -0.3883, 0.8827, 0.1537, -0.444, 0.8479, -0.1702, 0.502, 0.8495, -0.2968, 0.4363, 0.8495, -0.2968, 0.4363, 0.8479, -0.1702, 0.502, 7.244e-06, -0.3295, 0.9442, 3.82e-06, -0.5613, 0.8276, -0.8795, 0.4747, -0.035, -0.8762, 0.457, -0.1528, -1.28e-06, 0.948, -0.3183, 3.116e-06, 0.995, -0.09982, 3.116e-06, 0.995, -0.09982, -1.28e-06, 0.948, -0.3183, 0.8763, 0.457, -0.1528, 0.8794, 0.4747, -0.03503, 0.8794, 0.4747, -0.03503, 0.8763, 0.457, -0.1528, 0.9999, 6.058e-06, 0.01354, 0.9999, 6.058e-06, 0.01354, 0.8763, 0.457, -0.1528, 0.999, -8.233e-05, 0.04514, 0.8763, 0.457, -0.1528, 0.8475, -0.4976, 0.185, 0.999, -8.233e-05, 0.04514, 0.0, 0.0, 1.0, 0.999, -8.233e-05, 0.04514, 0.8475, -0.4976, 0.185, -0.000595, -0.9365, 0.3508, 0.0, 0.0, 1.0, -0.000595, -0.9365, 0.3508, -0.8476, -0.4976, 0.1843, -0.999, 1.25e-05, 0.04503, -0.8795, 0.4747, -0.035, -0.9999, -3.765e-05, 0.01346, -0.8762, 0.457, -0.1528, -0.9999, -3.765e-05, 0.01346, -0.999, 1.25e-05, 0.04503, -0.8762, 0.457, -0.1528, -0.999, 1.25e-05, 0.04503, -0.8476, -0.4976, 0.1843, -0.8762, 0.457, -0.1528, -0.8407, 0.433, 0.3252, -0.8496, 0.4805, -0.2174, -0.9415, -0.1593, -0.2971, -0.9707, -0.1218, 0.2071, 0.8408, 0.4328, 0.3253, 0.9696, -0.121, 0.2129, 0.9431, -0.1535, -0.2948, 0.8487, 0.4818, -0.2182, -0.4332, -0.8985, -0.07089, 0.4332, -0.8985, -0.07089, 0.4296, -0.8934, 0.1318, -0.4174, -0.8998, 0.127, 0.3112, 0.9368, -0.16, -0.3125, 0.9364, -0.1594, -0.3039, 0.8791, 0.3672, 0.3041, 0.879, 0.3673, 0.8683, -0.4536, 0.2008, 0.9019, -0.4305, -0.03645, 0.9914, -0.1284, -0.02498, 0.9696, -0.121, 0.2129, -0.8637, -0.4653, 0.1935, -0.9707, -0.1218, 0.2071, -0.9892, -0.1415, -0.03838, -0.9025, -0.4288, -0.04109, 0.3282, -0.1245, 0.9364, 0.2505, -0.4578, 0.853, 0.731, -0.3903, 0.5598, 0.7648, -0.141, 0.6286, 0.8487, 0.4818, -0.2182, 0.9431, -0.1535, -0.2948, 0.801, -0.2012, -0.5638, 0.7776, 0.3892, -0.4939, 0.3384, -0.6767, -0.6539, -0.3384, -0.6767, -0.6539, -0.2687, -0.7163, -0.644, 0.2687, -0.7163, -0.644, -0.801, -0.2012, -0.5638, -0.9415, -0.1593, -0.2971, -0.8496, 0.4805, -0.2174, -0.7781, 0.39, -0.4924, -0.3125, 0.9364, -0.1594, 0.3112, 0.9368, -0.16, 0.2202, 0.8989, -0.3788, -0.2213, 0.899, -0.3779, -0.6747, 0.1937, 0.7122, -0.8407, 0.433, 0.3252, -0.9707, -0.1218, 0.2071, -0.7506, -0.1368, 0.6464, 0.3041, 0.879, 0.3673, -0.3039, 0.8791, 0.3672, -0.2047, 0.659, 0.7238, 0.2038, 0.6619, 0.7213, 0.6808, 0.1958, 0.7058, 0.7648, -0.141, 0.6286, 0.9696, -0.121, 0.2129, 0.8408, 0.4328, 0.3253, 0.731, -0.3903, 0.5598, 0.8683, -0.4536, 0.2008, 0.9696, -0.121, 0.2129, 0.7648, -0.141, 0.6286, -0.4174, -0.8998, 0.127, 0.4296, -0.8934, 0.1318, 0.324, -0.8067, 0.4942, -0.2825, -0.8309, 0.4793, -0.9707, -0.1218, 0.2071, -0.8637, -0.4653, 0.1935, -0.6927, -0.4102, 0.5932, -0.7506, -0.1368, 0.6464, 0.0004883, 0.08649, -0.9963, 0.0004873, 0.0865, -0.9963, 0.001636, 0.07348, -0.9973, 0.001636, 0.07348, -0.9973, 0.2038, 0.6619, 0.7213, 0.2475, 0.2302, 0.9411, 0.6808, 0.1958, 0.7058, -0.3125, 0.9364, -0.1594, -0.2213, 0.899, -0.3779, -0.7781, 0.39, -0.4924, -0.8496, 0.4805, -0.2174, -0.3125, 0.9364, -0.1594, -0.8496, 0.4805, -0.2174, -0.8407, 0.433, 0.3252, -0.3039, 0.8791, 0.3672, -0.3039, 0.8791, 0.3672, -0.8407, 0.433, 0.3252, -0.6747, 0.1937, 0.7122, -0.2047, 0.659, 0.7238, 0.6808, 0.1958, 0.7058, 0.8408, 0.4328, 0.3253, 0.3041, 0.879, 0.3673, 0.2038, 0.6619, 0.7213, 0.8408, 0.4328, 0.3253, 0.8487, 0.4818, -0.2182, 0.3112, 0.9368, -0.16, 0.3041, 0.879, 0.3673, 0.3112, 0.9368, -0.16, 0.8487, 0.4818, -0.2182, 0.7776, 0.3892, -0.4939, 0.2202, 0.8989, -0.3788, -0.9025, -0.4288, -0.04109, -0.4332, -0.8985, -0.07089, -0.4174, -0.8998, 0.127, -0.8637, -0.4653, 0.1935, -0.4174, -0.8998, 0.127, -0.2825, -0.8309, 0.4793, -0.6927, -0.4102, 0.5932, -0.8637, -0.4653, 0.1935, 0.731, -0.3903, 0.5598, 0.324, -0.8067, 0.4942, 0.4296, -0.8934, 0.1318, 0.8683, -0.4536, 0.2008, 0.4296, -0.8934, 0.1318, 0.4332, -0.8985, -0.07089, 0.9019, -0.4305, -0.03645, 0.8683, -0.4536, 0.2008, -0.001372, 0.06554, -0.9978, 0.0, 0.04655, -0.9989, 0.0, 0.04655, -0.9989, 0.002619, 0.06562, -0.9978, 0.9431, -0.1535, -0.2948, 0.3384, -0.6767, -0.6539, 0.2687, -0.7163, -0.644, 0.801, -0.2012, -0.5638, -0.9415, -0.1593, -0.2971, -0.801, -0.2012, -0.5638, -0.2687, -0.7163, -0.644, -0.3384, -0.6767, -0.6539, 0.05151, 0.1243, -0.9909, 0.03327, 0.08738, -0.9956, 0.05312, 0.1027, -0.9933, 0.6808, 0.1958, 0.7058, 0.2475, 0.2302, 0.9411, 0.3282, -0.1245, 0.9364, 0.7648, -0.141, 0.6286, 0.731, -0.3903, 0.5598, 0.2505, -0.4578, 0.853, 0.324, -0.8067, 0.4942, -0.2047, 0.659, 0.7238, -0.6747, 0.1937, 0.7122, -0.2355, 0.2272, 0.945, -0.3013, -0.119, 0.9461, -0.2355, 0.2272, 0.945, -0.6747, 0.1937, 0.7122, -0.7506, -0.1368, 0.6464, -0.3013, -0.119, 0.9461, -0.7506, -0.1368, 0.6464, -0.6927, -0.4102, 0.5932, -0.2116, -0.4651, 0.8596, -0.2825, -0.8309, 0.4793, -0.2116, -0.4651, 0.8596, -0.6927, -0.4102, 0.5932, 0.324, -0.8067, 0.4942, 0.2505, -0.4578, 0.853, -0.2116, -0.4651, 0.8596, -0.2825, -0.8309, 0.4793, 0.3282, -0.1245, 0.9364, -0.3013, -0.119, 0.9461, -0.2116, -0.4651, 0.8596, 0.2505, -0.4578, 0.853, 0.2475, 0.2302, 0.9411, -0.2355, 0.2272, 0.945, -0.3013, -0.119, 0.9461, 0.3282, -0.1245, 0.9364, -0.2355, 0.2272, 0.945, 0.2475, 0.2302, 0.9411, 0.2038, 0.6619, 0.7213, -0.2047, 0.659, 0.7238, -0.9415, -0.1593, -0.2971, -0.9892, -0.1415, -0.03838, -0.9707, -0.1218, 0.2071, -0.02575, 0.09884, -0.9948, -0.0267, 0.08821, -0.9957, -0.01673, 0.08105, -0.9966, 0.9696, -0.121, 0.2129, 0.9914, -0.1284, -0.02498, 0.9431, -0.1535, -0.2948, 0.0, 0.09981, -0.995, 0.0, 0.1152, -0.9933, 0.0, 0.1152, -0.9933, 0.0, 0.09981, -0.995, 0.0004883, 0.08649, -0.9963, 0.0, 0.09981, -0.995, 0.0, 0.09981, -0.995, 0.0004873, 0.0865, -0.9963, 0.05312, 0.1027, -0.9933, 0.03327, 0.08738, -0.9956, 0.002619, 0.06562, -0.9978, -0.001372, 0.06554, -0.9978, -0.01673, 0.08105, -0.9966, -0.0267, 0.08821, -0.9957, 0.03327, 0.08738, -0.9956, -0.01673, 0.08105, -0.9966, -0.001372, 0.06554, -0.9978, 0.002619, 0.06562, -0.9978, -0.8475, 0.4976, 0.185, -0.876, -0.4572, -0.1536, -0.8892, -0.3587, -0.284, -0.8413, 0.4331, 0.3234, -0.876, -0.4572, -0.1536, -7.03e-07, -0.9474, -0.32, -5.493e-06, -0.805, -0.5932, -0.8892, -0.3587, -0.284, 0.876, -0.4572, -0.1536, 0.8892, -0.3587, -0.284, -5.493e-06, -0.805, -0.5932, -7.03e-07, -0.9474, -0.32, 0.8476, 0.4976, 0.1843, 0.8413, 0.4331, 0.3234, 0.8892, -0.3587, -0.284, 0.876, -0.4572, -0.1536, 0.000595, 0.9365, 0.3508, -1.097e-05, 0.7832, 0.6218, 0.8413, 0.4331, 0.3234, 0.8476, 0.4976, 0.1843, 0.000595, 0.9365, 0.3508, -0.8475, 0.4976, 0.185, -0.8413, 0.4331, 0.3234, -1.097e-05, 0.7832, 0.6218, -0.8413, 0.4331, 0.3234, -0.8892, -0.3587, -0.284, -0.8829, -0.264, -0.3883, -0.8495, 0.2968, 0.4363, -0.8892, -0.3587, -0.284, -5.493e-06, -0.805, -0.5932, -5.895e-06, -0.5635, -0.8261, -0.8829, -0.264, -0.3883, 0.8892, -0.3587, -0.284, 0.8829, -0.264, -0.3883, -5.895e-06, -0.5635, -0.8261, -5.493e-06, -0.805, -0.5932, 0.8413, 0.4331, 0.3234, 0.8494, 0.2968, 0.4363, 0.8829, -0.264, -0.3883, 0.8892, -0.3587, -0.284, -1.097e-05, 0.7832, 0.6218, -3.797e-06, 0.5613, 0.8276, 0.8494, 0.2968, 0.4363, 0.8413, 0.4331, 0.3234, -1.097e-05, 0.7832, 0.6218, -0.8413, 0.4331, 0.3234, -0.8495, 0.2968, 0.4363, -3.797e-06, 0.5613, 0.8276, -0.8827, -0.1537, -0.444, -0.8705, -0.07222, -0.4869, -0.8587, 0.07642, 0.5068, -0.8479, 0.1702, 0.502, -4.264e-06, -0.3182, -0.948, -3.627e-06, -0.1471, -0.9891, -0.8705, -0.07222, -0.4869, -0.8827, -0.1537, -0.444, -4.264e-06, -0.3182, -0.948, 0.8827, -0.1537, -0.4441, 0.8705, -0.07222, -0.4869, -3.627e-06, -0.1471, -0.9891, 0.8827, -0.1537, -0.4441, 0.8479, 0.1702, 0.502, 0.8587, 0.07642, 0.5068, 0.8705, -0.07222, -0.4869, 0.8479, 0.1702, 0.502, -7.221e-06, 0.3295, 0.9442, -8.8e-06, 0.1487, 0.9889, 0.8587, 0.07642, 0.5068, -0.8479, 0.1702, 0.502, -0.8587, 0.07642, 0.5068, -8.8e-06, 0.1487, 0.9889, -7.221e-06, 0.3295, 0.9442, -8.8e-06, 0.1487, 0.9889, -4.115e-06, 0.1019, 0.9948, 0.8655, 0.05106, 0.4983, 0.8587, 0.07642, 0.5068, 0.8587, 0.07642, 0.5068, 0.8655, 0.05106, 0.4983, 0.8649, -0.05022, -0.4995, 0.8705, -0.07222, -0.4869, 0.8705, -0.07222, -0.4869, 0.8649, -0.05022, -0.4995, -4.156e-06, -0.1, -0.995, -3.627e-06, -0.1471, -0.9891, -3.627e-06, -0.1471, -0.9891, -4.156e-06, -0.1, -0.995, -0.8649, -0.05021, -0.4995, -0.8705, -0.07222, -0.4869, -0.8705, -0.07222, -0.4869, -0.8649, -0.05021, -0.4995, -0.8655, 0.05107, 0.4983, -0.8587, 0.07642, 0.5068, -0.8587, 0.07642, 0.5068, -0.8655, 0.05107, 0.4983, -4.115e-06, 0.1019, 0.9948, -8.8e-06, 0.1487, 0.9889, 0.8494, 0.2968, 0.4363, -3.797e-06, 0.5613, 0.8276, -7.221e-06, 0.3295, 0.9442, 0.8479, 0.1702, 0.502, 0.8829, -0.264, -0.3883, 0.8494, 0.2968, 0.4363, 0.8479, 0.1702, 0.502, 0.8827, -0.1537, -0.4441, -5.895e-06, -0.5635, -0.8261, 0.8829, -0.264, -0.3883, 0.8827, -0.1537, -0.4441, -4.264e-06, -0.3182, -0.948, -5.895e-06, -0.5635, -0.8261, -4.264e-06, -0.3182, -0.948, -0.8827, -0.1537, -0.444, -0.8829, -0.264, -0.3883, -0.8829, -0.264, -0.3883, -0.8827, -0.1537, -0.444, -0.8479, 0.1702, 0.502, -0.8495, 0.2968, 0.4363, -0.8495, 0.2968, 0.4363, -0.8479, 0.1702, 0.502, -7.221e-06, 0.3295, 0.9442, -3.797e-06, 0.5613, 0.8276, 0.8797, -0.4742, -0.03573, 0.876, -0.4572, -0.1536, -7.03e-07, -0.9474, -0.32, 1.526e-06, -0.9948, -0.1015, 1.526e-06, -0.9948, -0.1015, -7.03e-07, -0.9474, -0.32, -0.876, -0.4572, -0.1536, -0.8797, -0.4742, -0.03568, -0.8797, -0.4742, -0.03568, -0.876, -0.4572, -0.1536, -0.9999, -3.765e-05, 0.01346, -0.9999, -3.765e-05, 0.01346, -0.876, -0.4572, -0.1536, -0.999, 1.25e-05, 0.04503, -0.876, -0.4572, -0.1536, -0.8475, 0.4976, 0.185, -0.999, 1.25e-05, 0.04503, 0.0, 0.0, 1.0, -0.999, 1.25e-05, 0.04503, -0.8475, 0.4976, 0.185, 0.000595, 0.9365, 0.3508, 0.0, 0.0, 1.0, 0.000595, 0.9365, 0.3508, 0.8476, 0.4976, 0.1843, 0.999, -8.233e-05, 0.04514, 0.8797, -0.4742, -0.03573, 0.9999, 6.058e-06, 0.01354, 0.876, -0.4572, -0.1536, 0.9999, 6.058e-06, 0.01354, 0.999, -8.233e-05, 0.04514, 0.876, -0.4572, -0.1536, 0.999, -8.233e-05, 0.04514, 0.8476, 0.4976, 0.1843, 0.876, -0.4572, -0.1536, 0.8407, -0.433, 0.3252, 0.8502, -0.4797, -0.2169, 0.9413, 0.1596, -0.2976, 0.9707, 0.1218, 0.2071, -0.8408, -0.4328, 0.3253, -0.9696, 0.121, 0.2129, -0.9429, 0.1538, -0.2953, -0.8493, -0.481, -0.2177, 0.4332, 0.8985, -0.07089, -0.4332, 0.8985, -0.07089, -0.4296, 0.8934, 0.1318, 0.4174, 0.8998, 0.127, -0.313, -0.9365, -0.158, 0.3144, -0.9362, -0.1574, 0.3039, -0.8791, 0.3672, -0.3041, -0.879, 0.3673, -0.8683, 0.4536, 0.2008, -0.9019, 0.4305, -0.03645, -0.9914, 0.1284, -0.02498, -0.9696, 0.121, 0.2129, 0.8637, 0.4653, 0.1935, 0.9707, 0.1218, 0.2071, 0.9892, 0.1415, -0.03838, 0.9025, 0.4288, -0.04109, -0.3282, 0.1245, 0.9364, -0.2505, 0.4578, 0.853, -0.731, 0.3903, 0.5598, -0.7648, 0.141, 0.6286, -0.8493, -0.481, -0.2177, -0.9429, 0.1538, -0.2953, -0.8006, 0.2012, -0.5644, -0.7806, -0.3845, -0.4927, -0.337, 0.6761, -0.6552, 0.337, 0.6761, -0.6552, 0.2679, 0.7153, -0.6454, -0.2679, 0.7153, -0.6454, 0.8006, 0.2012, -0.5643, 0.9413, 0.1596, -0.2976, 0.8502, -0.4797, -0.2169, 0.7811, -0.3853, -0.4913, 0.3144, -0.9362, -0.1574, -0.313, -0.9365, -0.158, -0.2233, -0.9005, -0.3733, 0.2245, -0.9005, -0.3724, 0.6747, -0.1937, 0.7122, 0.8407, -0.433, 0.3252, 0.9707, 0.1218, 0.2071, 0.7506, 0.1368, 0.6464, -0.3041, -0.879, 0.3673, 0.3039, -0.8791, 0.3672, 0.2047, -0.659, 0.7238, -0.2038, -0.6619, 0.7213, -0.6808, -0.1958, 0.7058, -0.7648, 0.141, 0.6286, -0.9696, 0.121, 0.2129, -0.8408, -0.4328, 0.3253, -0.731, 0.3903, 0.5598, -0.8683, 0.4536, 0.2008, -0.9696, 0.121, 0.2129, -0.7648, 0.141, 0.6286, 0.4174, 0.8998, 0.127, -0.4296, 0.8934, 0.1318, -0.324, 0.8067, 0.4942, 0.2825, 0.8309, 0.4793, 0.9707, 0.1218, 0.2071, 0.8637, 0.4653, 0.1935, 0.6927, 0.4102, 0.5932, 0.7506, 0.1368, 0.6464, -0.0004973, -0.0974, -0.9952, -0.000496, -0.09739, -0.9952, -0.001629, -0.1096, -0.994, -0.001629, -0.1096, -0.994, -0.2038, -0.6619, 0.7213, -0.2475, -0.2302, 0.9411, -0.6808, -0.1958, 0.7058, 0.3144, -0.9362, -0.1574, 0.2245, -0.9005, -0.3724, 0.7811, -0.3853, -0.4913, 0.8502, -0.4797, -0.2169, 0.3144, -0.9362, -0.1574, 0.8502, -0.4797, -0.2169, 0.8407, -0.433, 0.3252, 0.3039, -0.8791, 0.3672, 0.3039, -0.8791, 0.3672, 0.8407, -0.433, 0.3252, 0.6747, -0.1937, 0.7122, 0.2047, -0.659, 0.7238, -0.6808, -0.1958, 0.7058, -0.8408, -0.4328, 0.3253, -0.3041, -0.879, 0.3673, -0.2038, -0.6619, 0.7213, -0.8408, -0.4328, 0.3253, -0.8493, -0.481, -0.2177, -0.313, -0.9365, -0.158, -0.3041, -0.879, 0.3673, -0.313, -0.9365, -0.158, -0.8493, -0.481, -0.2177, -0.7806, -0.3845, -0.4927, -0.2233, -0.9005, -0.3733, 0.9025, 0.4288, -0.04109, 0.4332, 0.8985, -0.07089, 0.4174, 0.8998, 0.127, 0.8637, 0.4653, 0.1935, 0.4174, 0.8998, 0.127, 0.2825, 0.8309, 0.4793, 0.6927, 0.4102, 0.5932, 0.8637, 0.4653, 0.1935, -0.731, 0.3903, 0.5598, -0.324, 0.8067, 0.4942, -0.4296, 0.8934, 0.1318, -0.8683, 0.4536, 0.2008, -0.4296, 0.8934, 0.1318, -0.4332, 0.8985, -0.07089, -0.9019, 0.4305, -0.03645, -0.8683, 0.4536, 0.2008, 0.001372, -0.06554, -0.9978, 0.0, -0.04655, -0.9989, 0.0, -0.04655, -0.9989, -0.002619, -0.06562, -0.9978, -0.9429, 0.1538, -0.2953, -0.337, 0.6761, -0.6552, -0.2679, 0.7153, -0.6454, -0.8006, 0.2012, -0.5644, 0.9413, 0.1596, -0.2976, 0.8006, 0.2012, -0.5643, 0.2679, 0.7153, -0.6454, 0.337, 0.6761, -0.6552, -0.05151, -0.1243, -0.9909, -0.03327, -0.08738, -0.9956, -0.05312, -0.1027, -0.9933, -0.6808, -0.1958, 0.7058, -0.2475, -0.2302, 0.9411, -0.3282, 0.1245, 0.9364, -0.7648, 0.141, 0.6286, -0.731, 0.3903, 0.5598, -0.2505, 0.4578, 0.853, -0.324, 0.8067, 0.4942, 0.2047, -0.659, 0.7238, 0.6747, -0.1937, 0.7122, 0.2355, -0.2272, 0.945, 0.3013, 0.119, 0.9461, 0.2355, -0.2272, 0.945, 0.6747, -0.1937, 0.7122, 0.7506, 0.1368, 0.6464, 0.3013, 0.119, 0.9461, 0.7506, 0.1368, 0.6464, 0.6927, 0.4102, 0.5932, 0.2116, 0.4651, 0.8596, 0.2825, 0.8309, 0.4793, 0.2116, 0.4651, 0.8596, 0.6927, 0.4102, 0.5932, -0.324, 0.8067, 0.4942, -0.2505, 0.4578, 0.853, 0.2116, 0.4651, 0.8596, 0.2825, 0.8309, 0.4793, -0.3282, 0.1245, 0.9364, 0.3013, 0.119, 0.9461, 0.2116, 0.4651, 0.8596, -0.2505, 0.4578, 0.853, -0.2475, -0.2302, 0.9411, 0.2355, -0.2272, 0.945, 0.3013, 0.119, 0.9461, -0.3282, 0.1245, 0.9364, 0.2355, -0.2272, 0.945, -0.2475, -0.2302, 0.9411, -0.2038, -0.6619, 0.7213, 0.2047, -0.659, 0.7238, 0.9413, 0.1596, -0.2976, 0.9892, 0.1415, -0.03838, 0.9707, 0.1218, 0.2071, 0.02575, -0.09884, -0.9948, 0.0267, -0.08821, -0.9957, 0.01673, -0.08105, -0.9966, -0.9696, 0.121, 0.2129, -0.9914, 0.1284, -0.02498, -0.9429, 0.1538, -0.2953, 0.0, -0.09668, -0.9953, 0.0, -0.1059, -0.9944, 0.0, -0.1059, -0.9944, 0.0, -0.09668, -0.9953, -0.0004973, -0.0974, -0.9952, 0.0, -0.09668, -0.9953, 0.0, -0.09668, -0.9953, -0.000496, -0.09739, -0.9952, -0.05312, -0.1027, -0.9933, -0.03327, -0.08738, -0.9956, -0.002619, -0.06562, -0.9978, 0.001372, -0.06554, -0.9978, 0.01673, -0.08105, -0.9966, 0.0267, -0.08821, -0.9957, -0.03327, -0.08738, -0.9956, 0.01673, -0.08105, -0.9966, 0.001372, -0.06554, -0.9978, -0.002619, -0.06562, -0.9978])] * 3)])

# ---- objects
ob_light = bpy.data.objects.new('Light', light_light)
ob_camera = bpy.data.objects.new('Camera', cam_camera)
ob_lamp05a = bpy.data.objects.new('Lamp05a', me_mesh_001)

# ---- transforms, parenting, visibility, modifiers, constraints
ob_light.location = (4.076, 1.005, 5.904)
ob_light.rotation_euler = (0.6503, 0.05522, 1.866)
ob_light.lock_rotations_4d = False
ob_light.empty_display_type = 'ARROWS'
ob_light.color = (0.0, 0.0, 0.0, 0.0)
ob_light.lineart.crease_threshold = 0.0
ob_camera.location = (7.359, -6.926, 4.958)
ob_camera.rotation_euler = (1.109, 0.0, 0.8149)
ob_camera.lock_rotations_4d = False
ob_camera.empty_display_type = 'ARROWS'
ob_camera.color = (0.0, 0.0, 0.0, 0.0)
ob_camera.display_type = 'WIRE'
ob_camera.lineart.crease_threshold = 0.0
ob_lamp05a.location = (0.0, -8.61e-10, 0.0)
ob_lamp05a.scale = (0.01, 0.01, 0.01)
ob_lamp05a.color = (0.8, 0.8, 0.8, 1.0)
ob_lamp05a.lineart.crease_threshold = 0.0

# ---- collection membership
col_collection.objects.link(ob_light)
col_collection.objects.link(ob_camera)
col_collection.objects.link(ob_lamp05a)

# ---- scene / render settings (as saved in the file)
scene.camera = ob_camera
scene.frame_start = 1; scene.frame_end = 250; scene.frame_set(1)
scene.render.engine = 'BLENDER_EEVEE_NEXT'
scene.render.fps = 30
scene.cycles.use_denoising = False
scene.cycles.samples = 128
scene.cycles.sampling_pattern = 'TABULATED_SOBOL'
scene.cycles.use_adaptive_sampling = False
scene.cycles.use_light_tree = False
scene.view_settings.view_transform = 'Filmic'
bpy.context.view_layer.update()
